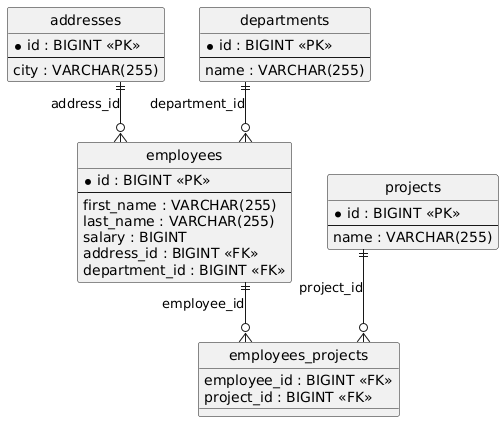

The diagram above was rendered by PlantUML. Its source (embedded in the PNG):
@startuml
hide circle
skinparam linetype ortho

entity "addresses" as addresses {
  * id : BIGINT <<PK>>
  --
  city : VARCHAR(255)
}

entity "departments" as departments {
  * id : BIGINT <<PK>>
  --
  name : VARCHAR(255)
}

entity "projects" as projects {
  * id : BIGINT <<PK>>
  --
  name : VARCHAR(255)
}

entity "employees" as employees {
  * id : BIGINT <<PK>>
  --
  first_name : VARCHAR(255)
  last_name : VARCHAR(255)
  salary : BIGINT
  address_id : BIGINT <<FK>>
  department_id : BIGINT <<FK>>
}

entity "employees_projects" as employees_projects {
  employee_id : BIGINT <<FK>>
  project_id : BIGINT <<FK>>
}

addresses ||--o{ employees : "address_id"
departments ||--o{ employees : "department_id"
employees ||--o{ employees_projects : "employee_id"
projects ||--o{ employees_projects : "project_id"
@enduml